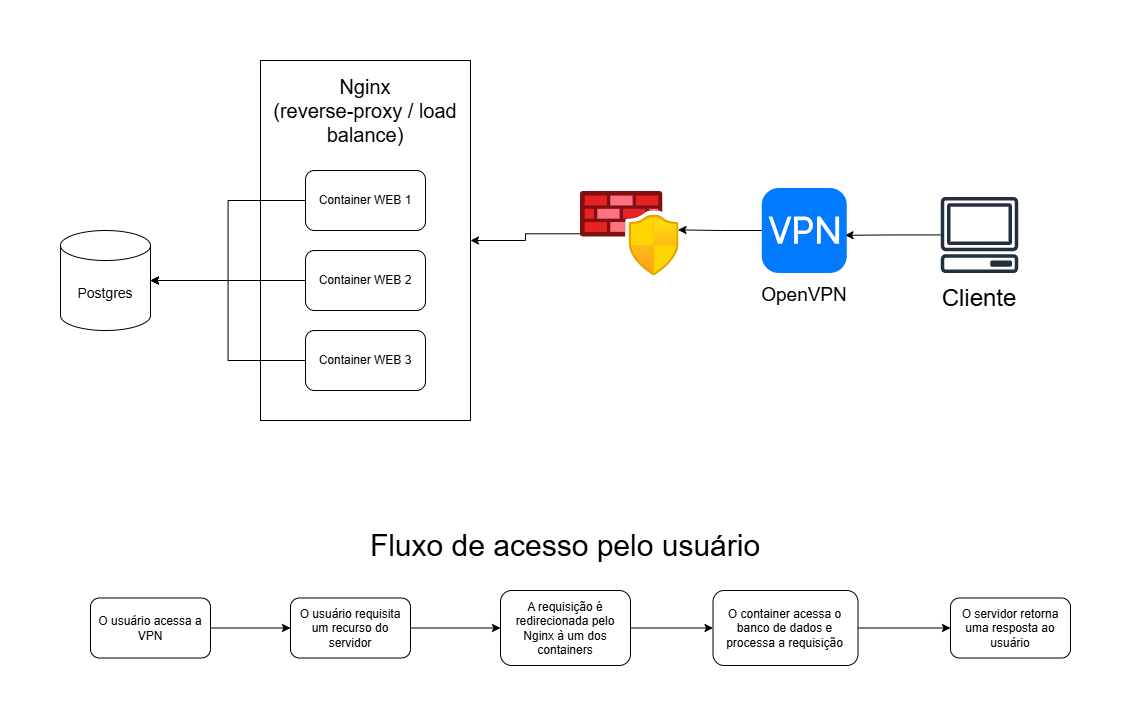

The diagram above was exported from draw.io. Its source (the exported page's mxGraphModel, read from the mxfile embedded in the PNG):
<mxGraphModel dx="1126" dy="644" grid="1" gridSize="10" guides="1" tooltips="1" connect="1" arrows="1" fold="1" page="1" pageScale="1" pageWidth="827" pageHeight="1169" math="0" shadow="0">
  <root>
    <mxCell id="0" />
    <mxCell id="1" parent="0" />
    <mxCell id="C1Z_bAfT6DmskKt84s7p-7" value="" style="rounded=0;whiteSpace=wrap;html=1;" vertex="1" parent="1">
      <mxGeometry x="310" y="110" width="210" height="360" as="geometry" />
    </mxCell>
    <mxCell id="C1Z_bAfT6DmskKt84s7p-1" value="Container WEB 1" style="rounded=1;whiteSpace=wrap;html=1;" vertex="1" parent="1">
      <mxGeometry x="355" y="220" width="120" height="60" as="geometry" />
    </mxCell>
    <mxCell id="C1Z_bAfT6DmskKt84s7p-2" value="Container WEB 2" style="rounded=1;whiteSpace=wrap;html=1;" vertex="1" parent="1">
      <mxGeometry x="355" y="300" width="120" height="60" as="geometry" />
    </mxCell>
    <mxCell id="C1Z_bAfT6DmskKt84s7p-3" value="Container WEB 3" style="rounded=1;whiteSpace=wrap;html=1;" vertex="1" parent="1">
      <mxGeometry x="355" y="380" width="120" height="60" as="geometry" />
    </mxCell>
    <mxCell id="C1Z_bAfT6DmskKt84s7p-6" value="Nginx&lt;div&gt;(reverse-proxy / load balance)&lt;/div&gt;" style="text;html=1;align=center;verticalAlign=middle;whiteSpace=wrap;rounded=0;fontSize=20;" vertex="1" parent="1">
      <mxGeometry x="300" y="110" width="230" height="100" as="geometry" />
    </mxCell>
    <mxCell id="C1Z_bAfT6DmskKt84s7p-11" value="Postgres" style="shape=cylinder3;whiteSpace=wrap;html=1;boundedLbl=1;backgroundOutline=1;size=15;fontSize=14;" vertex="1" parent="1">
      <mxGeometry x="110" y="280" width="90" height="100" as="geometry" />
    </mxCell>
    <mxCell id="C1Z_bAfT6DmskKt84s7p-12" style="edgeStyle=orthogonalEdgeStyle;rounded=0;orthogonalLoop=1;jettySize=auto;html=1;entryX=1;entryY=0.5;entryDx=0;entryDy=0;entryPerimeter=0;" edge="1" parent="1" source="C1Z_bAfT6DmskKt84s7p-1" target="C1Z_bAfT6DmskKt84s7p-11">
      <mxGeometry relative="1" as="geometry" />
    </mxCell>
    <mxCell id="C1Z_bAfT6DmskKt84s7p-13" style="edgeStyle=orthogonalEdgeStyle;rounded=0;orthogonalLoop=1;jettySize=auto;html=1;entryX=1;entryY=0.5;entryDx=0;entryDy=0;entryPerimeter=0;" edge="1" parent="1" source="C1Z_bAfT6DmskKt84s7p-2" target="C1Z_bAfT6DmskKt84s7p-11">
      <mxGeometry relative="1" as="geometry" />
    </mxCell>
    <mxCell id="C1Z_bAfT6DmskKt84s7p-14" style="edgeStyle=orthogonalEdgeStyle;rounded=0;orthogonalLoop=1;jettySize=auto;html=1;entryX=1;entryY=0.5;entryDx=0;entryDy=0;entryPerimeter=0;" edge="1" parent="1" source="C1Z_bAfT6DmskKt84s7p-3" target="C1Z_bAfT6DmskKt84s7p-11">
      <mxGeometry relative="1" as="geometry" />
    </mxCell>
    <mxCell id="C1Z_bAfT6DmskKt84s7p-20" style="edgeStyle=orthogonalEdgeStyle;rounded=0;orthogonalLoop=1;jettySize=auto;html=1;entryX=0.98;entryY=0.556;entryDx=0;entryDy=0;entryPerimeter=0;" edge="1" parent="1" source="C1Z_bAfT6DmskKt84s7p-17" target="C1Z_bAfT6DmskKt84s7p-15">
      <mxGeometry relative="1" as="geometry" />
    </mxCell>
    <mxCell id="C1Z_bAfT6DmskKt84s7p-22" value="" style="group" vertex="1" connectable="0" parent="1">
      <mxGeometry x="800" y="237.5" width="107.5" height="122.5" as="geometry" />
    </mxCell>
    <mxCell id="C1Z_bAfT6DmskKt84s7p-15" value="" style="html=1;strokeWidth=1;shadow=0;dashed=0;shape=mxgraph.ios7.misc.vpn;fillColor=#007AFF;strokeColor=none;buttonText=;strokeColor2=#222222;fontColor=#222222;fontSize=8;verticalLabelPosition=bottom;verticalAlign=top;align=center;sketch=0;" vertex="1" parent="C1Z_bAfT6DmskKt84s7p-22">
      <mxGeometry x="11.25" width="85" height="85" as="geometry" />
    </mxCell>
    <mxCell id="C1Z_bAfT6DmskKt84s7p-21" value="OpenVPN" style="text;html=1;align=center;verticalAlign=middle;whiteSpace=wrap;rounded=0;fontSize=19;" vertex="1" parent="C1Z_bAfT6DmskKt84s7p-22">
      <mxGeometry y="92.5" width="107.5" height="30" as="geometry" />
    </mxCell>
    <mxCell id="C1Z_bAfT6DmskKt84s7p-30" style="edgeStyle=orthogonalEdgeStyle;rounded=0;orthogonalLoop=1;jettySize=auto;html=1;entryX=1;entryY=0.5;entryDx=0;entryDy=0;" edge="1" parent="1" source="C1Z_bAfT6DmskKt84s7p-24" target="C1Z_bAfT6DmskKt84s7p-7">
      <mxGeometry relative="1" as="geometry" />
    </mxCell>
    <mxCell id="C1Z_bAfT6DmskKt84s7p-24" value="" style="image;aspect=fixed;html=1;points=[];align=center;fontSize=12;image=img/lib/azure2/networking/Azure_Firewall_Manager.svg;" vertex="1" parent="1">
      <mxGeometry x="630" y="241" width="98.58" height="84.5" as="geometry" />
    </mxCell>
    <mxCell id="C1Z_bAfT6DmskKt84s7p-28" style="edgeStyle=orthogonalEdgeStyle;rounded=0;orthogonalLoop=1;jettySize=auto;html=1;entryX=0.989;entryY=0.454;entryDx=0;entryDy=0;entryPerimeter=0;" edge="1" parent="1" source="C1Z_bAfT6DmskKt84s7p-15" target="C1Z_bAfT6DmskKt84s7p-24">
      <mxGeometry relative="1" as="geometry" />
    </mxCell>
    <mxCell id="C1Z_bAfT6DmskKt84s7p-33" value="" style="group" vertex="1" connectable="0" parent="1">
      <mxGeometry x="966" y="246.5" width="126" height="123.5" as="geometry" />
    </mxCell>
    <mxCell id="C1Z_bAfT6DmskKt84s7p-17" value="" style="sketch=0;outlineConnect=0;fontColor=#232F3E;gradientColor=none;fillColor=#232F3D;strokeColor=none;dashed=0;verticalLabelPosition=bottom;verticalAlign=top;align=center;html=1;fontSize=12;fontStyle=0;aspect=fixed;pointerEvents=1;shape=mxgraph.aws4.client;" vertex="1" parent="C1Z_bAfT6DmskKt84s7p-33">
      <mxGeometry x="24" width="78" height="76" as="geometry" />
    </mxCell>
    <mxCell id="C1Z_bAfT6DmskKt84s7p-32" value="Cliente" style="text;html=1;align=center;verticalAlign=middle;whiteSpace=wrap;rounded=0;fontSize=24;" vertex="1" parent="C1Z_bAfT6DmskKt84s7p-33">
      <mxGeometry y="79" width="126" height="44.5" as="geometry" />
    </mxCell>
    <mxCell id="C1Z_bAfT6DmskKt84s7p-38" value="" style="edgeStyle=orthogonalEdgeStyle;rounded=0;orthogonalLoop=1;jettySize=auto;html=1;" edge="1" parent="1" source="C1Z_bAfT6DmskKt84s7p-35" target="C1Z_bAfT6DmskKt84s7p-37">
      <mxGeometry relative="1" as="geometry" />
    </mxCell>
    <mxCell id="C1Z_bAfT6DmskKt84s7p-35" value="O usuário acessa a VPN" style="rounded=1;whiteSpace=wrap;html=1;" vertex="1" parent="1">
      <mxGeometry x="140" y="647.5" width="120" height="60" as="geometry" />
    </mxCell>
    <mxCell id="C1Z_bAfT6DmskKt84s7p-40" value="" style="edgeStyle=orthogonalEdgeStyle;rounded=0;orthogonalLoop=1;jettySize=auto;html=1;" edge="1" parent="1" source="C1Z_bAfT6DmskKt84s7p-37" target="C1Z_bAfT6DmskKt84s7p-39">
      <mxGeometry relative="1" as="geometry" />
    </mxCell>
    <mxCell id="C1Z_bAfT6DmskKt84s7p-37" value="O usuário requisita um recurso do servidor" style="whiteSpace=wrap;html=1;rounded=1;" vertex="1" parent="1">
      <mxGeometry x="340" y="647.5" width="120" height="60" as="geometry" />
    </mxCell>
    <mxCell id="C1Z_bAfT6DmskKt84s7p-42" value="" style="edgeStyle=orthogonalEdgeStyle;rounded=0;orthogonalLoop=1;jettySize=auto;html=1;" edge="1" parent="1" source="C1Z_bAfT6DmskKt84s7p-39" target="C1Z_bAfT6DmskKt84s7p-41">
      <mxGeometry relative="1" as="geometry" />
    </mxCell>
    <mxCell id="C1Z_bAfT6DmskKt84s7p-39" value="A requisição é redirecionada pelo Nginx à um dos containers" style="whiteSpace=wrap;html=1;rounded=1;" vertex="1" parent="1">
      <mxGeometry x="550" y="640" width="130" height="75" as="geometry" />
    </mxCell>
    <mxCell id="C1Z_bAfT6DmskKt84s7p-44" value="" style="edgeStyle=orthogonalEdgeStyle;rounded=0;orthogonalLoop=1;jettySize=auto;html=1;" edge="1" parent="1" source="C1Z_bAfT6DmskKt84s7p-41" target="C1Z_bAfT6DmskKt84s7p-43">
      <mxGeometry relative="1" as="geometry" />
    </mxCell>
    <mxCell id="C1Z_bAfT6DmskKt84s7p-41" value="O container acessa o banco de dados e processa a requisição" style="whiteSpace=wrap;html=1;rounded=1;" vertex="1" parent="1">
      <mxGeometry x="762.5" y="640" width="145" height="75" as="geometry" />
    </mxCell>
    <mxCell id="C1Z_bAfT6DmskKt84s7p-43" value="O servidor retorna uma resposta ao usuário" style="whiteSpace=wrap;html=1;rounded=1;" vertex="1" parent="1">
      <mxGeometry x="1000" y="647.5" width="120" height="60" as="geometry" />
    </mxCell>
    <mxCell id="C1Z_bAfT6DmskKt84s7p-45" value="Fluxo de acesso pelo usuário" style="text;html=1;align=center;verticalAlign=middle;whiteSpace=wrap;rounded=0;fontSize=30;" vertex="1" parent="1">
      <mxGeometry x="350" y="560" width="530" height="70" as="geometry" />
    </mxCell>
  </root>
</mxGraphModel>